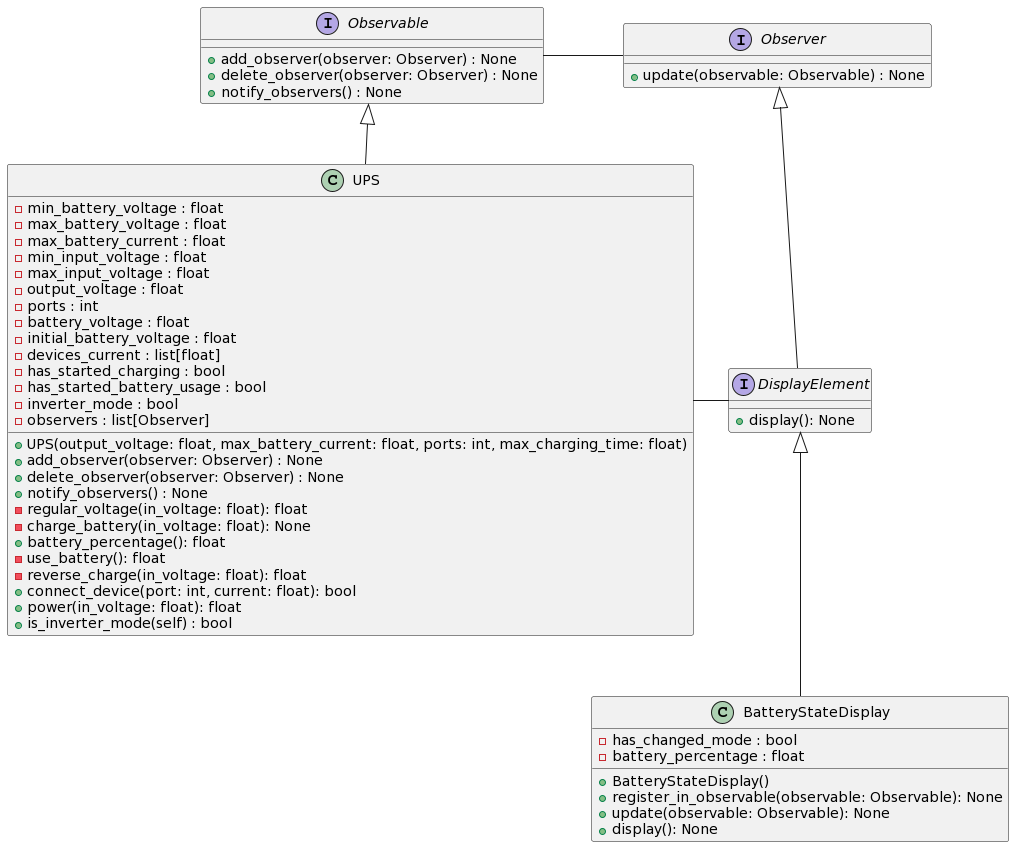

The diagram above was rendered by PlantUML. Its source (embedded in the PNG):
@startuml
interface Observable {
    + add_observer(observer: Observer) : None
    + delete_observer(observer: Observer) : None
    + notify_observers() : None
}
        
interface Observer {
    + update(observable: Observable) : None
}

Observable - Observer

interface DisplayElement {
    + display(): None
}

Observer <|-- DisplayElement

class UPS {
    - min_battery_voltage : float
    - max_battery_voltage : float
    - max_battery_current : float
    - min_input_voltage : float
    - max_input_voltage : float
    - output_voltage : float
    - ports : int
    - battery_voltage : float
    - initial_battery_voltage : float
    - devices_current : list[float]
    - has_started_charging : bool
    - has_started_battery_usage : bool
    - inverter_mode : bool
    - observers : list[Observer]
    
    + UPS(output_voltage: float, max_battery_current: float, ports: int, max_charging_time: float)
    + add_observer(observer: Observer) : None
    + delete_observer(observer: Observer) : None
    + notify_observers() : None
    - regular_voltage(in_voltage: float): float
    - charge_battery(in_voltage: float): None
    + battery_percentage(): float
    - use_battery(): float
    - reverse_charge(in_voltage: float): float
    + connect_device(port: int, current: float): bool
    + power(in_voltage: float): float
    + is_inverter_mode(self) : bool
}

Observable <|-- UPS
UPS - DisplayElement

class BatteryStateDisplay {
    - has_changed_mode : bool
    - battery_percentage : float

    + BatteryStateDisplay()
    + register_in_observable(observable: Observable): None
    + update(observable: Observable): None
    + display(): None
}

DisplayElement <|-- BatteryStateDisplay

' class Grafo {
'     - nodes: list[list[int]]

'     + Grafo(nodes: list[list[int]])
'     - paths_recursively(current_node: int, objective_node: int, paths: list[list[int]], path = 0) : tuple[list[list[int]], int]
'     + paths(self, start: int, end: int) : list[list[int]]
'     + shortest_path(self, start: int, end: int) : list[int]
'     + breadth_first_search(self, start: int, end: int) : list[int]
' }
@enduml